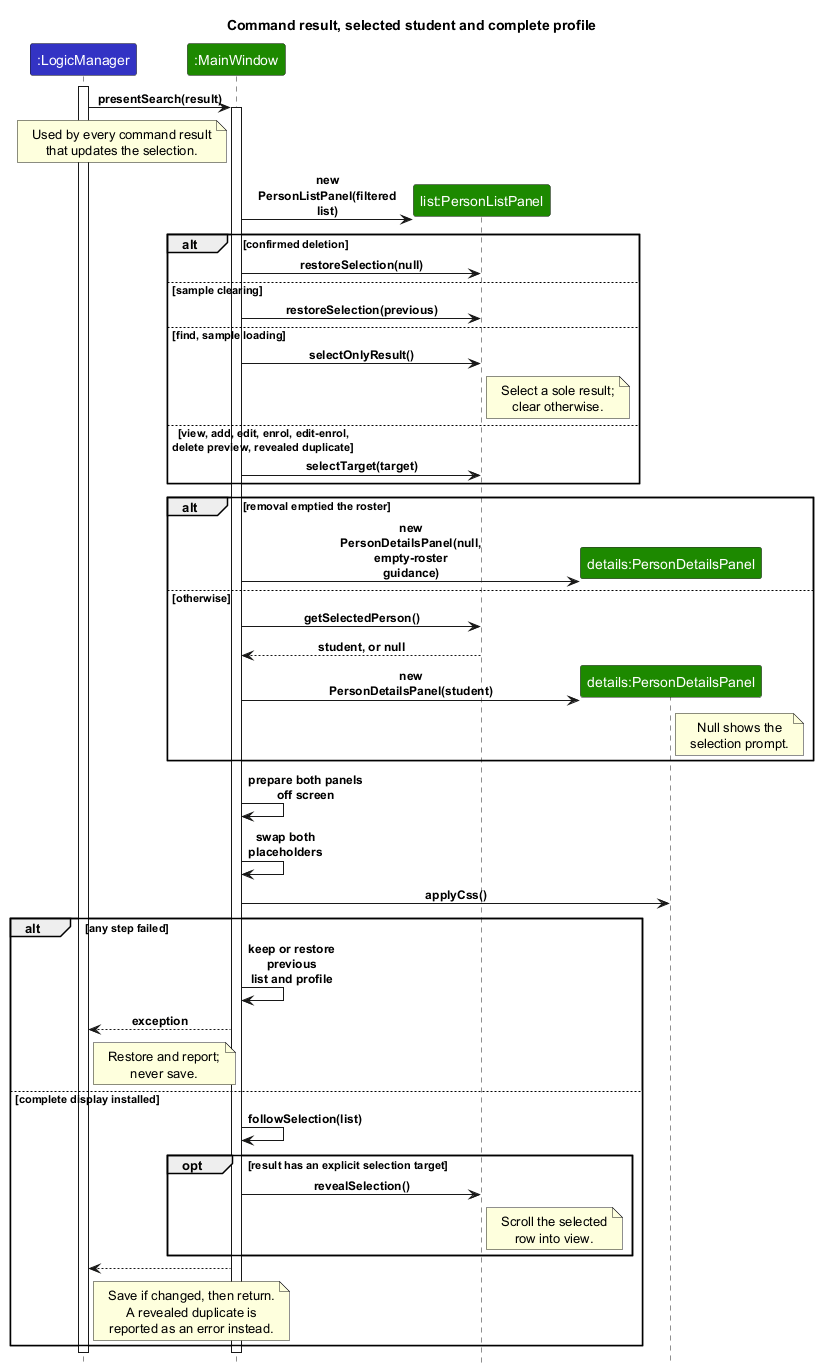

The diagram above was rendered by PlantUML. Its source (embedded in the PNG):
@startuml
!include style.puml
hide footbox
skinparam maxMessageSize 130
skinparam ArrowFontSize 12

title Command result, selected student and complete profile

participant ":LogicManager" as logic LOGIC_COLOR
participant ":MainWindow" as window UI_COLOR
participant "list:PersonListPanel" as list UI_COLOR
participant "details:PersonDetailsPanel" as details UI_COLOR

activate logic
logic -> window : presentSearch(result)
activate window
note left of window : Used by every command result\nthat updates the selection.
create list
window -> list : new PersonListPanel(filtered list)

alt confirmed deletion
    window -> list : restoreSelection(null)
else sample clearing
    window -> list : restoreSelection(previous)
else find, sample loading
    window -> list : selectOnlyResult()
    note right of list : Select a sole result;\nclear otherwise.
else view, add, edit, enrol, edit-enrol,\ndelete preview, revealed duplicate
    window -> list : selectTarget(target)
end

alt removal emptied the roster
    create details
    window -> details : new PersonDetailsPanel(null,\nempty-roster guidance)
else otherwise
    window -> list : getSelectedPerson()
    list --> window : student, or null
    create details
    window -> details : new PersonDetailsPanel(student)
    note right of details : Null shows the\nselection prompt.
end

window -> window : prepare both panels\noff screen
window -> window : swap both placeholders
window -> details : applyCss()

alt any step failed
    window -> window : keep or restore previous\nlist and profile
    window --> logic : exception
    note right of logic : Restore and report;\nnever save.
else complete display installed
    window -> window : followSelection(list)
    opt result has an explicit selection target
        window -> list : revealSelection()
        note right of list : Scroll the selected\nrow into view.
    end
    window --> logic
    note right of logic : Save if changed, then return.\nA revealed duplicate is\nreported as an error instead.
end
deactivate window
deactivate logic
@enduml